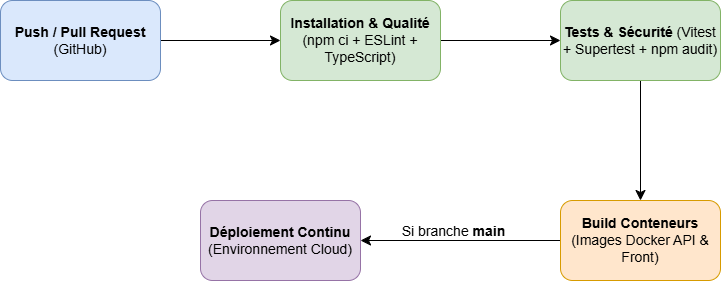

The diagram above was exported from draw.io. Its source (the exported page's mxGraphModel, read from the mxfile embedded in the PNG):
<mxGraphModel dx="1166" dy="919" grid="1" gridSize="10" guides="1" tooltips="1" connect="1" arrows="1" fold="1" page="0" pageScale="1" pageWidth="850" pageHeight="1100" math="0" shadow="0">
  <root>
    <mxCell id="0" />
    <mxCell id="1" parent="0" />
    <mxCell id="Lg-UYUjvbfIQe03i4eVG-2" edge="1" parent="1" source="FQE2S0YswFqXI5SAWjus-1" style="edgeStyle=none;curved=1;rounded=0;curveGeometry=1;orthogonalLoop=1;jettySize=auto;html=1;exitX=1;exitY=0.5;exitDx=0;exitDy=0;entryX=0;entryY=0.5;entryDx=0;entryDy=0;fontSize=12;defaultLabelBackgroundColor=page;labelPadding=0 4;startSize=8;endSize=8;" target="6Kei1YsT22EfpRRsN_Fz-1">
      <mxGeometry relative="1" as="geometry" />
    </mxCell>
    <mxCell id="FQE2S0YswFqXI5SAWjus-1" parent="1" style="rounded=1;whiteSpace=wrap;html=1;roundedPerimeter=1;fillColor=#dae8fc;strokeColor=#6c8ebf;" value="&lt;font style=&quot;font-size: 14px;&quot;&gt;&lt;b&gt;Push / Pull Request&lt;/b&gt; (GitHub)&lt;/font&gt;" vertex="1">
      <mxGeometry height="80" width="160" x="-160" y="-40" as="geometry" />
    </mxCell>
    <mxCell id="Lg-UYUjvbfIQe03i4eVG-8" edge="1" parent="1" source="6Kei1YsT22EfpRRsN_Fz-1" style="edgeStyle=none;curved=1;rounded=0;curveGeometry=1;orthogonalLoop=1;jettySize=auto;html=1;exitX=1;exitY=0.5;exitDx=0;exitDy=0;entryX=0;entryY=0.5;entryDx=0;entryDy=0;fontSize=12;defaultLabelBackgroundColor=page;labelPadding=0 4;startSize=8;endSize=8;" target="6Kei1YsT22EfpRRsN_Fz-2">
      <mxGeometry relative="1" as="geometry" />
    </mxCell>
    <mxCell id="6Kei1YsT22EfpRRsN_Fz-1" parent="1" style="rounded=1;whiteSpace=wrap;html=1;roundedPerimeter=1;fillColor=#d5e8d4;strokeColor=#82b366;" value="&lt;font style=&quot;font-size: 14px;&quot;&gt;&lt;b&gt;Installation &amp;amp; Qualité&lt;/b&gt; (npm ci + ESLint + TypeScript)&lt;/font&gt;" vertex="1">
      <mxGeometry height="80" width="160" x="120" y="-40" as="geometry" />
    </mxCell>
    <mxCell id="Lg-UYUjvbfIQe03i4eVG-10" edge="1" parent="1" source="6Kei1YsT22EfpRRsN_Fz-2" style="edgeStyle=none;curved=1;rounded=0;curveGeometry=1;orthogonalLoop=1;jettySize=auto;html=1;exitX=0.5;exitY=1;exitDx=0;exitDy=0;entryX=0.5;entryY=0;entryDx=0;entryDy=0;fontSize=12;defaultLabelBackgroundColor=page;labelPadding=0 4;startSize=8;endSize=8;" target="ZvJxZiDtYlOX5PMQcy0--1">
      <mxGeometry relative="1" as="geometry" />
    </mxCell>
    <mxCell id="6Kei1YsT22EfpRRsN_Fz-2" parent="1" style="rounded=1;whiteSpace=wrap;html=1;roundedPerimeter=1;fillColor=#d5e8d4;strokeColor=#82b366;" value="&lt;font style=&quot;font-size: 14px;&quot;&gt;&lt;b&gt;Tests &amp;amp; Sécurité &lt;/b&gt;(Vitest + Supertest + npm audit)&lt;/font&gt;" vertex="1">
      <mxGeometry height="80" width="160" x="400" y="-40" as="geometry" />
    </mxCell>
    <mxCell id="Lg-UYUjvbfIQe03i4eVG-11" edge="1" parent="1" source="ZvJxZiDtYlOX5PMQcy0--1" style="edgeStyle=none;curved=1;rounded=0;curveGeometry=1;orthogonalLoop=1;jettySize=auto;html=1;exitX=0;exitY=0.5;exitDx=0;exitDy=0;entryX=1;entryY=0.5;entryDx=0;entryDy=0;fontSize=12;defaultLabelBackgroundColor=page;labelPadding=0 4;startSize=8;endSize=8;" target="Lg-UYUjvbfIQe03i4eVG-1">
      <mxGeometry relative="1" as="geometry" />
    </mxCell>
    <mxCell id="Lg-UYUjvbfIQe03i4eVG-12" connectable="0" parent="Lg-UYUjvbfIQe03i4eVG-11" style="edgeLabel;html=1;align=center;verticalAlign=middle;resizable=0;points=[];inheritText=1;fontSize=12;defaultLabelBackgroundColor=page;labelPadding=0 4;" value="&lt;font style=&quot;font-size: 14px;&quot;&gt;Si branche&lt;b&gt; main&lt;/b&gt;&lt;/font&gt;" vertex="1">
      <mxGeometry relative="1" x="0.2111" y="-2" as="geometry">
        <mxPoint x="13" y="-8" as="offset" />
      </mxGeometry>
    </mxCell>
    <mxCell id="ZvJxZiDtYlOX5PMQcy0--1" parent="1" style="rounded=1;whiteSpace=wrap;html=1;roundedPerimeter=1;fillColor=#ffe6cc;strokeColor=#d79b00;" value="&lt;font style=&quot;font-size: 14px;&quot;&gt;&lt;b&gt;Build Conteneurs&lt;/b&gt; (Images Docker API &amp;amp; Front)&lt;/font&gt;" vertex="1">
      <mxGeometry height="80" width="160" x="400" y="160" as="geometry" />
    </mxCell>
    <mxCell id="Lg-UYUjvbfIQe03i4eVG-1" parent="1" style="rounded=1;whiteSpace=wrap;html=1;roundedPerimeter=1;fillColor=#e1d5e7;strokeColor=#9673a6;" value="&lt;font style=&quot;font-size: 14px;&quot;&gt;&lt;b&gt;Déploiement Continu&lt;/b&gt; (Environnement Cloud)&lt;/font&gt;" vertex="1">
      <mxGeometry height="80" width="160" x="40" y="160" as="geometry" />
    </mxCell>
  </root>
</mxGraphModel>